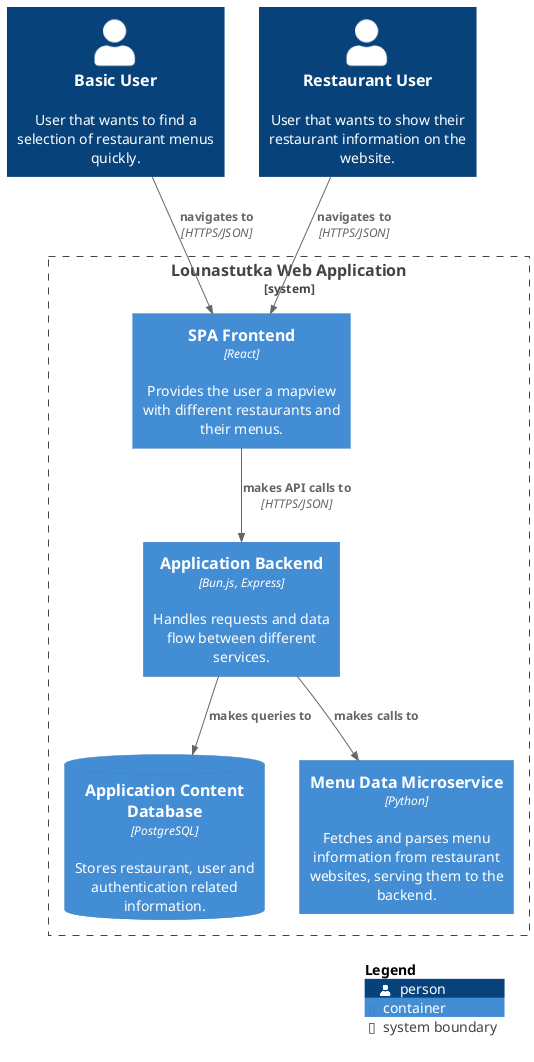

The diagram above was rendered by PlantUML. Its source (embedded in the PNG):
@startuml MicroserviceContainers
!ENABLE_ALL_PLANT_ELEMENTS = 1
!include https://raw.githubusercontent.com/plantuml-stdlib/C4-PlantUML/master/C4_Container.puml
' src: https://github.com/plantuml-stdlib/C4-PlantUML
' C4 video: https://www.youtube.com/watch?v=x2-rSnhpw0g

' Boundary(alias, label, ?type, ?tags, ?link, ?descr) {
' Container(alias, label, ?techn, ?descr, ?sprite, ?tags, ?link, ?baseShape)
' ContainerDb(alias, label, ?techn, ?descr, ?sprite, ?tags, ?link, ?baseShape)
' ContainerQueue(alias, label, ?techn, ?descr, ?sprite, ?tags, ?link, ?baseShape)

'Person(user, "Target User", $sprite="person")
Person(baseUser, "Basic User", $descr="User that wants to find a selection of restaurant menus quickly.")
Person(restUser, "Restaurant User", $descr="User that wants to show their restaurant information on the website.")

System_Boundary(lt, "Lounastutka Web Application") {
	Container(fe, "SPA Frontend", "React", "Provides the user a mapview with different restaurants and their menus.")
	Container(be, "Application Backend", "Bun.js, Express", "Handles requests and data flow between different services.")
	ContainerDb(db, "Application Content Database", "PostgreSQL", "Stores restaurant, user and authentication related information.")
	Container(ms, "Menu Data Microservice", "Python", "Fetches and parses menu information from restaurant websites, serving them to the backend.")
}

' Rel(personAlias, containerAlias, "Label", "Optional Technology")
Rel(baseUser, fe, "navigates to", "HTTPS/JSON")
Rel(restUser, fe, "navigates to", "HTTPS/JSON")
Rel(fe, be, "makes API calls to", "HTTPS/JSON")
Rel(be, db, "makes queries to")
Rel(be, ms, "makes calls to")

SHOW_LEGEND()

@enduml